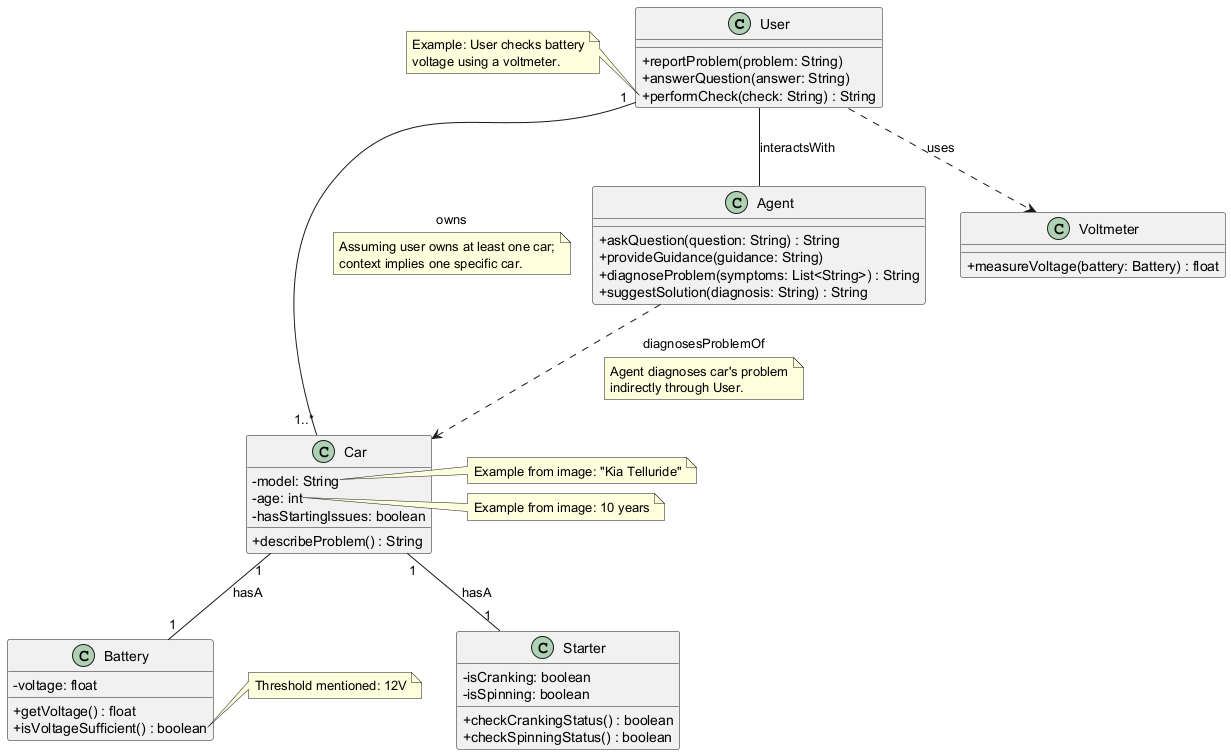

The diagram above was rendered by PlantUML. Its source (embedded in the PNG):
@startuml
skinparam classAttributeIconSize 0

class User {
  + reportProblem(problem: String)
  + answerQuestion(answer: String)
  + performCheck(check: String) : String
}
note left of User::performCheck
  Example: User checks battery
  voltage using a voltmeter.
end note

class Agent {
  + askQuestion(question: String) : String
  + provideGuidance(guidance: String)
  + diagnoseProblem(symptoms: List<String>) : String
  + suggestSolution(diagnosis: String) : String
}

class Car {
  - model: String
  - age: int
  - hasStartingIssues: boolean
  + describeProblem() : String
}
note right of Car::model
  Example from image: "Kia Telluride"
end note
note right of Car::age
  Example from image: 10 years
end note

class Starter {
  - isCranking: boolean
  - isSpinning: boolean
  + checkCrankingStatus() : boolean
  + checkSpinningStatus() : boolean
}

class Battery {
  - voltage: float
  + getVoltage() : float
  + isVoltageSufficient() : boolean
}
note right of Battery::isVoltageSufficient
  Threshold mentioned: 12V
end note

class Voltmeter {
  + measureVoltage(battery: Battery) : float
}

User "1" -- "1..*" Car : owns
note on link
  Assuming user owns at least one car;
  context implies one specific car.
end note
User -- Agent : interactsWith
Car "1" -- "1" Starter : hasA
Car "1" -- "1" Battery : hasA
User ..> Voltmeter : uses
Agent ..> Car : diagnosesProblemOf
note on link
  Agent diagnoses car's problem
  indirectly through User.
end note
@enduml